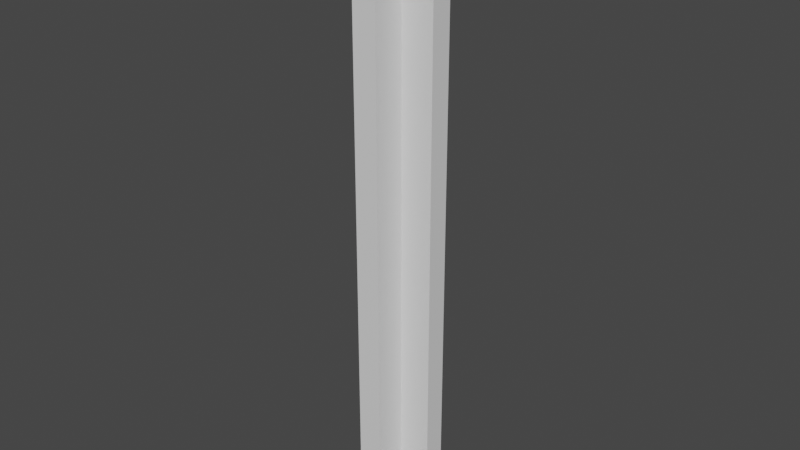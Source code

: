 # Source: quad_wall_four_way.blend  (saved by Blender 2.83.18; exported with 4.5.12 LTS)
import bpy
from mathutils import Matrix  # noqa: F401  (used for matrix-valued properties, if any)

bpy.ops.wm.read_factory_settings(use_empty=True)
scene = bpy.context.scene
scene.name = 'Scene'

# ---- materials (node trees are filled in below, after node groups)
mat_wallpapera = bpy.data.materials.new('wallpaperA')
mat_wallpapera.use_transparent_shadow = False
mat_silla = bpy.data.materials.new('sillA')
mat_silla.use_transparent_shadow = False
mat_wallpaperb = bpy.data.materials.new('wallpaperB')
mat_wallpaperb.use_transparent_shadow = False
mat_sillb = bpy.data.materials.new('sillB')
mat_sillb.use_transparent_shadow = False
mat_wallpaperc = bpy.data.materials.new('wallpaperC')
mat_wallpaperc.use_transparent_shadow = False
mat_sillc = bpy.data.materials.new('sillC')
mat_sillc.use_transparent_shadow = False
mat_wallpaperd = bpy.data.materials.new('wallpaperD')
mat_wallpaperd.use_transparent_shadow = False
mat_silld = bpy.data.materials.new('sillD')
mat_silld.use_transparent_shadow = False

# ---- material node trees
mat_wallpapera.use_nodes = True; mat_wallpapera.node_tree.nodes.clear()
_N = mat_wallpapera.node_tree.nodes; _L = mat_wallpapera.node_tree.links
n0 = _N.new('ShaderNodeBsdfPrincipled'); n0.name = 'Principled BSDF'; n0.location = (10, 300)
n0.distribution = 'GGX'
n0.subsurface_method = 'BURLEY'
n0.inputs[3].default_value = 1.45
n0.inputs[27].default_value = (0.0, 0.0, 0.0, 1.0)
n0.inputs[28].default_value = 1.0
n1 = _N.new('ShaderNodeOutputMaterial'); n1.name = 'Material Output'; n1.location = (300, 300)
_L.new(n0.outputs[0], n1.inputs[0])
n1.is_active_output = True
mat_silla.use_nodes = True; mat_silla.node_tree.nodes.clear()
_N = mat_silla.node_tree.nodes; _L = mat_silla.node_tree.links
n0 = _N.new('ShaderNodeBsdfPrincipled'); n0.name = 'Principled BSDF'; n0.location = (10, 300)
n0.distribution = 'GGX'
n0.subsurface_method = 'BURLEY'
n0.inputs[3].default_value = 1.45
n0.inputs[27].default_value = (0.0, 0.0, 0.0, 1.0)
n0.inputs[28].default_value = 1.0
n1 = _N.new('ShaderNodeOutputMaterial'); n1.name = 'Material Output'; n1.location = (300, 300)
_L.new(n0.outputs[0], n1.inputs[0])
n1.is_active_output = True
mat_wallpaperb.use_nodes = True; mat_wallpaperb.node_tree.nodes.clear()
_N = mat_wallpaperb.node_tree.nodes; _L = mat_wallpaperb.node_tree.links
n0 = _N.new('ShaderNodeBsdfPrincipled'); n0.name = 'Principled BSDF'; n0.location = (10, 300)
n0.distribution = 'GGX'
n0.subsurface_method = 'BURLEY'
n0.inputs[3].default_value = 1.45
n0.inputs[27].default_value = (0.0, 0.0, 0.0, 1.0)
n0.inputs[28].default_value = 1.0
n1 = _N.new('ShaderNodeOutputMaterial'); n1.name = 'Material Output'; n1.location = (300, 300)
_L.new(n0.outputs[0], n1.inputs[0])
n1.is_active_output = True
mat_sillb.use_nodes = True; mat_sillb.node_tree.nodes.clear()
_N = mat_sillb.node_tree.nodes; _L = mat_sillb.node_tree.links
n0 = _N.new('ShaderNodeBsdfPrincipled'); n0.name = 'Principled BSDF'; n0.location = (10, 300)
n0.distribution = 'GGX'
n0.subsurface_method = 'BURLEY'
n0.inputs[3].default_value = 1.45
n0.inputs[27].default_value = (0.0, 0.0, 0.0, 1.0)
n0.inputs[28].default_value = 1.0
n1 = _N.new('ShaderNodeOutputMaterial'); n1.name = 'Material Output'; n1.location = (300, 300)
_L.new(n0.outputs[0], n1.inputs[0])
n1.is_active_output = True
mat_wallpaperc.use_nodes = True; mat_wallpaperc.node_tree.nodes.clear()
_N = mat_wallpaperc.node_tree.nodes; _L = mat_wallpaperc.node_tree.links
n0 = _N.new('ShaderNodeBsdfPrincipled'); n0.name = 'Principled BSDF'; n0.location = (10, 300)
n0.distribution = 'GGX'
n0.subsurface_method = 'BURLEY'
n0.inputs[3].default_value = 1.45
n0.inputs[27].default_value = (0.0, 0.0, 0.0, 1.0)
n0.inputs[28].default_value = 1.0
n1 = _N.new('ShaderNodeOutputMaterial'); n1.name = 'Material Output'; n1.location = (300, 300)
_L.new(n0.outputs[0], n1.inputs[0])
n1.is_active_output = True
mat_sillc.use_nodes = True; mat_sillc.node_tree.nodes.clear()
_N = mat_sillc.node_tree.nodes; _L = mat_sillc.node_tree.links
n0 = _N.new('ShaderNodeBsdfPrincipled'); n0.name = 'Principled BSDF'; n0.location = (10, 300)
n0.distribution = 'GGX'
n0.subsurface_method = 'BURLEY'
n0.inputs[3].default_value = 1.45
n0.inputs[27].default_value = (0.0, 0.0, 0.0, 1.0)
n0.inputs[28].default_value = 1.0
n1 = _N.new('ShaderNodeOutputMaterial'); n1.name = 'Material Output'; n1.location = (300, 300)
_L.new(n0.outputs[0], n1.inputs[0])
n1.is_active_output = True
mat_wallpaperd.use_nodes = True; mat_wallpaperd.node_tree.nodes.clear()
_N = mat_wallpaperd.node_tree.nodes; _L = mat_wallpaperd.node_tree.links
n0 = _N.new('ShaderNodeBsdfPrincipled'); n0.name = 'Principled BSDF'; n0.location = (10, 300)
n0.distribution = 'GGX'
n0.subsurface_method = 'BURLEY'
n0.inputs[3].default_value = 1.45
n0.inputs[27].default_value = (0.0, 0.0, 0.0, 1.0)
n0.inputs[28].default_value = 1.0
n1 = _N.new('ShaderNodeOutputMaterial'); n1.name = 'Material Output'; n1.location = (300, 300)
_L.new(n0.outputs[0], n1.inputs[0])
n1.is_active_output = True
mat_silld.use_nodes = True; mat_silld.node_tree.nodes.clear()
_N = mat_silld.node_tree.nodes; _L = mat_silld.node_tree.links
n0 = _N.new('ShaderNodeBsdfPrincipled'); n0.name = 'Principled BSDF'; n0.location = (10, 300)
n0.distribution = 'GGX'
n0.subsurface_method = 'BURLEY'
n0.inputs[3].default_value = 1.45
n0.inputs[27].default_value = (0.0, 0.0, 0.0, 1.0)
n0.inputs[28].default_value = 1.0
n1 = _N.new('ShaderNodeOutputMaterial'); n1.name = 'Material Output'; n1.location = (300, 300)
_L.new(n0.outputs[0], n1.inputs[0])
n1.is_active_output = True

# ---- world
world_world = bpy.data.worlds.new('World'); scene.world = world_world
world_world.use_nodes = True; world_world.node_tree.nodes.clear()
_N = world_world.node_tree.nodes; _L = world_world.node_tree.links
n0 = _N.new('ShaderNodeOutputWorld'); n0.name = 'World Output'; n0.location = (300, 300)
n1 = _N.new('ShaderNodeBackground'); n1.name = 'Background'; n1.location = (10, 300)
n1.inputs[0].default_value = (0.05088, 0.05088, 0.05088, 1.0)
_L.new(n1.outputs[0], n0.inputs[0])
n0.is_active_output = True
world_world.color = (0.05088, 0.05088, 0.05088)
world_world.use_sun_shadow = False
world_world.sun_shadow_jitter_overblur = 0.0

# ---- meshes
me_cube = bpy.data.meshes.new('Cube')
me_cube.from_pydata([(0.1875, -0.125, -0.5), (0.125, -0.125, 6.5), (0.1875, 0.125, -0.5), (0.125, 0.125, 6.5), (0.5, -0.125, -0.5), (0.5, -0.125, 6.5), (0.5, 0.125, -0.5), (0.5, 0.125, 6.5), (0.125, -0.125, -0.2445), (0.125, 0.125, -0.2445), (0.5, 0.125, -0.2445), (0.5, -0.125, -0.2445), (0.5, -0.1875, -0.2445), (0.5, -0.1875, -0.5), (0.1875, -0.1875, -0.5), (0.1875, -0.1875, -0.2445), (0.1875, 0.1875, -0.2445), (0.1875, 0.1875, -0.5), (0.5, 0.1875, -0.5), (0.5, 0.1875, -0.2445), (0.125, 0.1875, -0.5), (-0.125, 0.1875, -0.5), (-0.125, 0.125, 6.5), (0.125, 0.5, -0.5), (0.125, 0.5, 6.5), (-0.125, 0.5, -0.5), (-0.125, 0.5, 6.5), (-0.125, 0.125, -0.2445), (-0.125, 0.5, -0.2445), (0.125, 0.5, -0.2445), (0.1875, 0.5, -0.2445), (0.1875, 0.5, -0.5), (-0.1875, 0.1875, -0.5), (-0.1875, 0.5, -0.5), (-0.1875, 0.5, -0.2445), (0.125, 0.125, -0.5), (0.125, -0.125, -0.5), (0.125, -0.1875, -0.5), (-0.125, 0.125, -0.5), (-0.125, -0.125, -0.5), (-0.125, -0.125, -0.2445), (-0.125, -0.125, 6.5), (-0.1875, 0.125, -0.5), (-0.1875, -0.125, -0.5), (-0.5, 0.125, -0.5), (-0.5, -0.125, 6.5), (-0.5, 0.125, 6.5), (-0.5, 0.125, -0.2445), (-0.125, -0.1875, -0.5), (-0.1875, -0.1875, -0.2445), (-0.1875, -0.1875, -0.5), (0.125, -0.5, 6.5), (0.125, -0.5, -0.5), (-0.125, -0.5, 6.5), (-0.125, -0.5, -0.5), (-0.5, -0.1875, -0.5), (-0.5, -0.125, -0.5), (-0.5, -0.125, -0.2445), (-0.5, -0.1875, -0.2445), (-0.125, -0.5, -0.2445), (-0.1875, -0.5, -0.2445), (-0.1875, -0.5, -0.5), (0.1875, -0.5, -0.5), (0.1875, -0.5, -0.2445), (0.125, -0.5, -0.2445), (-0.5, 0.1875, -0.2445), (-0.5, 0.1875, -0.5), (-0.1875, 0.1875, -0.2445), (1.49e-08, 0.1875, -0.5), (-1.49e-08, 0.5, -0.5), (-1.49e-08, 0.5, 6.5), (-1.49e-08, 0.5, -0.2445), (0.0, -0.125, -0.5), (0.0, 0.125, -0.5), (0.0, -0.5, 6.5), (0.0, -0.5, -0.5), (0.0, -0.125, 6.5), (0.0, -0.1875, -0.5), (0.0, -0.5, -0.2445), (0.0, 0.125, 6.5), (0.1875, 0.0, -0.5), (0.125, 0.0, 6.5), (0.5, 0.0, -0.5), (0.5, 0.0, 6.5), (0.5, 0.0, -0.2445), (0.125, 0.0, -0.5), (-0.125, 0.0, -0.5), (-0.1875, 0.0, -0.5), (-0.5, 0.0, 6.5), (-0.5, 0.0, -0.5), (-0.5, 0.0, -0.2445), (-0.125, 0.0, 6.5), (0.0, 0.0, 6.5), (0.0, 0.0, -0.5)], [], [(0, 14, 37, 36), (9, 3, 7, 10), (84, 83, 5, 11), (11, 5, 1, 8), (80, 82, 4, 0), (83, 81, 1, 5), (80, 0, 36, 85), (82, 84, 11, 4), (10, 6, 18, 19), (17, 2, 35, 20), (13, 12, 15, 14), (0, 4, 13, 14), (4, 11, 12, 13), (11, 8, 15, 12), (17, 16, 19, 18), (6, 2, 17, 18), (9, 10, 19, 16), (27, 22, 26, 28), (71, 70, 24, 29), (29, 24, 3, 9), (68, 69, 23, 20), (70, 79, 3, 24), (69, 71, 29, 23), (28, 25, 33, 34), (31, 30, 16, 17), (20, 23, 31, 17), (23, 29, 30, 31), (29, 9, 16, 30), (32, 67, 34, 33), (25, 21, 32, 33), (27, 28, 34, 67), (32, 21, 38, 42), (93, 72, 39, 86), (92, 79, 22, 91), (68, 20, 35, 73), (72, 36, 37, 77), (43, 39, 48, 50), (44, 47, 65, 66), (22, 27, 47, 46), (86, 39, 43, 87), (90, 88, 46, 47), (89, 90, 47, 44), (40, 41, 45, 57), (91, 22, 46, 88), (87, 43, 56, 89), (76, 41, 53, 74), (43, 50, 55, 56), (78, 74, 53, 59), (75, 78, 59, 54), (77, 37, 52, 75), (41, 40, 59, 53), (8, 1, 51, 64), (57, 56, 55, 58), (50, 49, 58, 55), (49, 40, 57, 58), (54, 59, 60, 61), (49, 50, 61, 60), (40, 49, 60, 59), (50, 48, 54, 61), (62, 63, 64, 52), (14, 15, 63, 62), (15, 8, 64, 63), (37, 14, 62, 52), (67, 32, 66, 65), (42, 44, 66, 32), (47, 27, 67, 65), (48, 77, 75, 54), (52, 64, 78, 75), (64, 51, 74, 78), (1, 76, 74, 51), (39, 72, 77, 48), (21, 68, 73, 38), (81, 3, 79, 92), (85, 36, 72, 93), (25, 28, 71, 69), (26, 22, 79, 70), (21, 25, 69, 68), (28, 26, 70, 71), (35, 85, 93, 73), (1, 81, 92, 76), (42, 87, 89, 44), (41, 91, 88, 45), (56, 57, 90, 89), (57, 45, 88, 90), (38, 86, 87, 42), (76, 92, 91, 41), (73, 93, 86, 38), (6, 10, 84, 82), (2, 80, 85, 35), (7, 3, 81, 83), (2, 6, 82, 80), (10, 7, 83, 84)])
me_cube.polygons.foreach_set('material_index', [7, 0, 6, 6, 7, 6, 7, 7, 1, 1, 7, 7, 7, 7, 1, 1, 1, 2, 0, 0, 1, 0, 1, 3, 1, 1, 1, 1, 3, 3, 3, 3, 5, 2, 1, 7, 5, 3, 2, 5, 2, 3, 4, 2, 5, 4, 5, 4, 5, 7, 4, 6, 5, 5, 5, 5, 5, 5, 5, 7, 7, 7, 7, 3, 3, 3, 5, 7, 6, 6, 5, 3, 0, 7, 3, 2, 3, 2, 1, 6, 3, 4, 5, 4, 3, 4, 3, 1, 1, 0, 1, 0])
_uv = me_cube.uv_layers.new(name='UVMap')
_uv.uv.foreach_set('vector', [0.125, 0.75, 0.125, 0.75, 0.125, 0.75, 0.125, 0.75, 0.5014, 0.25, 0.625, 0.25, 0.625, 0.5, 0.5014, 0.5, 0.5014, 0.625, 0.625, 0.625, 0.625, 0.75, 0.5014, 0.75, 0.5014, 0.75, 0.625, 0.75, 0.625, 1.0, 0.5014, 1.0, 0.125, 0.625, 0.375, 0.625, 0.375, 0.75, 0.125, 0.75, 0.625, 0.625, 0.875, 0.625, 0.875, 0.75, 0.625, 0.75, 0.125, 0.625, 0.125, 0.75, 0.125, 0.75, 0.125, 0.625, 0.375, 0.625, 0.5014, 0.625, 0.5014, 0.75, 0.375, 0.75, 0.5014, 0.5, 0.375, 0.5, 0.375, 0.5, 0.5014, 0.5, 0.125, 0.5, 0.125, 0.5, 0.125, 0.5, 0.125, 0.5, 0.375, 0.75, 0.5014, 0.75, 0.5014, 1.0, 0.375, 1.0, 0.125, 0.75, 0.375, 0.75, 0.375, 0.75, 0.125, 0.75, 0.375, 0.75, 0.5014, 0.75, 0.5014, 0.75, 0.375, 0.75, 0.5014, 0.75, 0.5014, 1.0, 0.5014, 1.0, 0.5014, 0.75, 0.375, 0.25, 0.5014, 0.25, 0.5014, 0.5, 0.375, 0.5, 0.375, 0.5, 0.125, 0.5, 0.125, 0.5, 0.375, 0.5, 0.5014, 0.25, 0.5014, 0.5, 0.5014, 0.5, 0.5014, 0.25, 0.5014, 0.25, 0.625, 0.25, 0.625, 0.5, 0.5014, 0.5, 0.5014, 0.625, 0.625, 0.625, 0.625, 0.75, 0.5014, 0.75, 0.5014, 0.75, 0.625, 0.75, 0.625, 1.0, 0.5014, 1.0, 0.125, 0.625, 0.375, 0.625, 0.375, 0.75, 0.125, 0.75, 0.625, 0.625, 0.875, 0.625, 0.875, 0.75, 0.625, 0.75, 0.375, 0.625, 0.5014, 0.625, 0.5014, 0.75, 0.375, 0.75, 0.5014, 0.5, 0.375, 0.5, 0.375, 0.5, 0.5014, 0.5, 0.375, 0.75, 0.5014, 0.75, 0.5014, 1.0, 0.375, 1.0, 0.125, 0.75, 0.375, 0.75, 0.375, 0.75, 0.125, 0.75, 0.375, 0.75, 0.5014, 0.75, 0.5014, 0.75, 0.375, 0.75, 0.5014, 0.75, 0.5014, 1.0, 0.5014, 1.0, 0.5014, 0.75, 0.375, 0.25, 0.5014, 0.25, 0.5014, 0.5, 0.375, 0.5, 0.375, 0.5, 0.125, 0.5, 0.125, 0.5, 0.375, 0.5, 0.5014, 0.25, 0.5014, 0.5, 0.5014, 0.5, 0.5014, 0.25, 0.125, 0.5, 0.125, 0.5, 0.125, 0.5, 0.125, 0.5, 0.125, 0.625, 0.125, 0.75, 0.125, 0.75, 0.125, 0.625, 0.875, 0.625, 0.875, 0.5, 0.875, 0.5, 0.875, 0.625, 0.125, 0.625, 0.125, 0.75, 0.125, 0.75, 0.125, 0.625, 0.125, 0.75, 0.125, 0.75, 0.125, 0.75, 0.125, 0.75, 0.125, 0.75, 0.125, 0.75, 0.125, 0.75, 0.125, 0.75, 0.375, 0.25, 0.5014, 0.25, 0.5014, 0.25, 0.375, 0.25, 0.625, 0.25, 0.5014, 0.25, 0.5014, 0.25, 0.625, 0.25, 0.125, 0.625, 0.125, 0.75, 0.125, 0.75, 0.125, 0.625, 0.5014, 0.125, 0.625, 0.125, 0.625, 0.25, 0.5014, 0.25, 0.375, 0.125, 0.5014, 0.125, 0.5014, 0.25, 0.375, 0.25, 0.5014, 1.0, 0.625, 1.0, 0.625, 1.0, 0.5014, 1.0, 0.875, 0.625, 0.875, 0.5, 0.875, 0.5, 0.875, 0.625, 0.125, 0.625, 0.125, 0.75, 0.125, 0.75, 0.125, 0.625, 0.875, 0.75, 0.875, 0.75, 0.875, 0.75, 0.875, 0.75, 0.125, 0.75, 0.125, 0.75, 0.125, 0.75, 0.125, 0.75, 0.5014, 1.0, 0.625, 1.0, 0.625, 1.0, 0.5014, 1.0, 0.375, 0.0, 0.5014, 0.0, 0.5014, 0.0, 0.375, 0.0, 0.125, 0.75, 0.125, 0.75, 0.125, 0.75, 0.125, 0.75, 0.625, 1.0, 0.5014, 1.0, 0.5014, 1.0, 0.625, 1.0, 0.5014, 1.0, 0.625, 1.0, 0.625, 1.0, 0.5014, 1.0, 0.5014, 0.0, 0.375, 0.0, 0.375, 0.0, 0.5014, 0.0, 0.375, 0.0, 0.5014, 0.0, 0.5014, 0.0, 0.375, 0.0, 0.5014, 1.0, 0.5014, 1.0, 0.5014, 1.0, 0.5014, 1.0, 0.375, 0.0, 0.5014, 0.0, 0.5014, 0.0, 0.375, 0.0, 0.5014, 0.0, 0.375, 0.0, 0.375, 0.0, 0.5014, 0.0, 0.5014, 1.0, 0.5014, 1.0, 0.5014, 1.0, 0.5014, 1.0, 0.125, 0.75, 0.125, 0.75, 0.125, 0.75, 0.125, 0.75, 0.375, 1.0, 0.5014, 1.0, 0.5014, 1.0, 0.375, 1.0, 0.375, 1.0, 0.5014, 1.0, 0.5014, 1.0, 0.375, 1.0, 0.5014, 1.0, 0.5014, 1.0, 0.5014, 1.0, 0.5014, 1.0, 0.125, 0.75, 0.125, 0.75, 0.125, 0.75, 0.125, 0.75, 0.5014, 0.25, 0.375, 0.25, 0.375, 0.25, 0.5014, 0.25, 0.125, 0.5, 0.125, 0.5, 0.125, 0.5, 0.125, 0.5, 0.5014, 0.25, 0.5014, 0.25, 0.5014, 0.25, 0.5014, 0.25, 0.125, 0.75, 0.125, 0.75, 0.125, 0.75, 0.125, 0.75, 0.375, 0.0, 0.5014, 0.0, 0.5014, 0.0, 0.375, 0.0, 0.5014, 1.0, 0.625, 1.0, 0.625, 1.0, 0.5014, 1.0, 0.875, 0.75, 0.875, 0.75, 0.875, 0.75, 0.875, 0.75, 0.125, 0.75, 0.125, 0.75, 0.125, 0.75, 0.125, 0.75, 0.125, 0.5, 0.125, 0.625, 0.125, 0.625, 0.125, 0.5, 0.875, 0.625, 0.875, 0.5, 0.875, 0.5, 0.875, 0.625, 0.125, 0.625, 0.125, 0.75, 0.125, 0.75, 0.125, 0.625, 0.375, 0.5, 0.5014, 0.5, 0.5014, 0.625, 0.375, 0.625, 0.625, 0.5, 0.875, 0.5, 0.875, 0.625, 0.625, 0.625, 0.125, 0.5, 0.375, 0.5, 0.375, 0.625, 0.125, 0.625, 0.5014, 0.5, 0.625, 0.5, 0.625, 0.625, 0.5014, 0.625, 0.125, 0.5, 0.125, 0.625, 0.125, 0.625, 0.125, 0.5, 0.875, 0.75, 0.875, 0.625, 0.875, 0.625, 0.875, 0.75, 0.125, 0.5, 0.125, 0.625, 0.125, 0.625, 0.125, 0.5, 0.875, 0.75, 0.875, 0.625, 0.875, 0.625, 0.875, 0.75, 0.375, 0.0, 0.5014, 0.0, 0.5014, 0.125, 0.375, 0.125, 0.5014, 0.0, 0.625, 0.0, 0.625, 0.125, 0.5014, 0.125, 0.125, 0.5, 0.125, 0.625, 0.125, 0.625, 0.125, 0.5, 0.875, 0.75, 0.875, 0.625, 0.875, 0.625, 0.875, 0.75, 0.125, 0.5, 0.125, 0.625, 0.125, 0.625, 0.125, 0.5, 0.375, 0.5, 0.5014, 0.5, 0.5014, 0.625, 0.375, 0.625, 0.125, 0.5, 0.125, 0.625, 0.125, 0.625, 0.125, 0.5, 0.625, 0.5, 0.875, 0.5, 0.875, 0.625, 0.625, 0.625, 0.125, 0.5, 0.375, 0.5, 0.375, 0.625, 0.125, 0.625, 0.5014, 0.5, 0.625, 0.5, 0.625, 0.625, 0.5014, 0.625])
me_cube.materials.append(mat_wallpapera)
me_cube.materials.append(mat_silla)
me_cube.materials.append(mat_wallpaperb)
me_cube.materials.append(mat_sillb)
me_cube.materials.append(mat_wallpaperc)
me_cube.materials.append(mat_sillc)
me_cube.materials.append(mat_wallpaperd)
me_cube.materials.append(mat_silld)
me_cube.use_remesh_fix_poles = True
me_cube.use_remesh_preserve_attributes = False
me_cube.use_mirror_vertex_groups = False
me_cube.update()

# ---- objects
ob_cube = bpy.data.objects.new('Cube', me_cube)

# ---- transforms, parenting, visibility, modifiers, constraints
ob_cube.location = (0.0, 0.0, 0.5)
ob_cube.lineart.crease_threshold = 0.0

# ---- collection membership
scene.collection.objects.link(ob_cube)

# ---- scene / render settings (as saved in the file)
scene.frame_start = 1; scene.frame_end = 250; scene.frame_set(1)
scene.render.engine = 'BLENDER_EEVEE_NEXT'
scene.cycles.use_denoising = False
scene.cycles.samples = 128
scene.cycles.sampling_pattern = 'TABULATED_SOBOL'
scene.cycles.use_adaptive_sampling = False
scene.cycles.use_light_tree = False
scene.view_settings.view_transform = 'Filmic'
bpy.context.view_layer.update()

# ---- added for rendering (the .blend has no active camera and no usable light): camera, sun
cam_auto = bpy.data.cameras.new('AutoCamera')
cam_auto.lens = 50.0
cam_auto.sensor_width = 36.0
cam_auto.clip_end = 1000.0
ob_auto_camera = bpy.data.objects.new('AutoCamera', cam_auto)
scene.collection.objects.link(ob_auto_camera)
ob_auto_camera.location = (6.60743, -7.92891, 8.78594)
ob_auto_camera.rotation_euler = (1.09748, -7.21219e-08, 0.694738)
scene.camera = ob_auto_camera
light_auto_sun = bpy.data.lights.new('AutoSun', 'SUN')
light_auto_sun.energy = 3.0
light_auto_sun.angle = 0.0523599
ob_auto_sun = bpy.data.objects.new('AutoSun', light_auto_sun)
scene.collection.objects.link(ob_auto_sun)
ob_auto_sun.rotation_euler = (0.872665, 0.174533, 0.523599)
bpy.context.view_layer.update()
